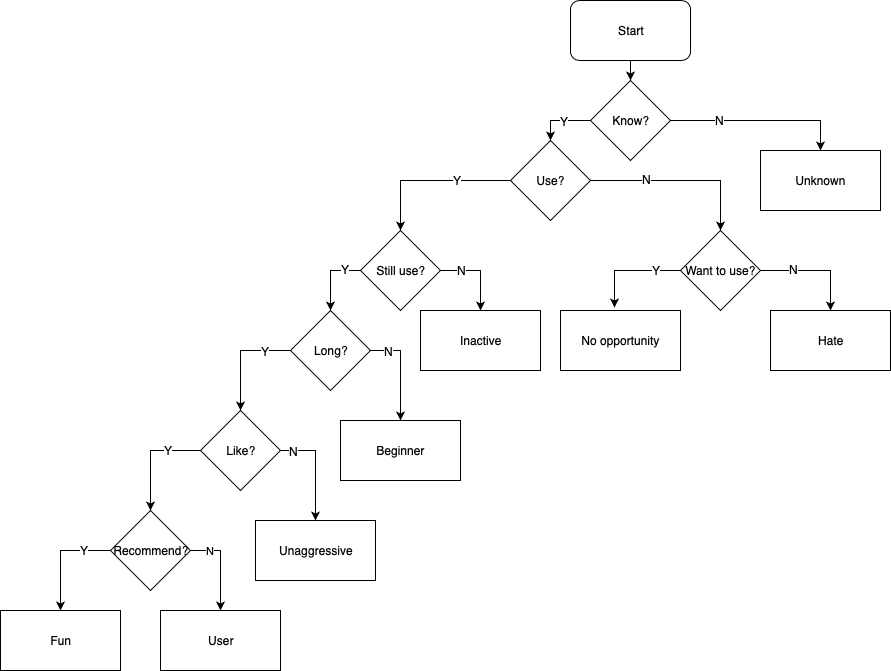

The diagram above was exported from draw.io. Its source (the exported page's mxGraphModel, read from the mxfile embedded in the PNG):
<mxGraphModel dx="850" dy="654" grid="1" gridSize="10" guides="1" tooltips="1" connect="1" arrows="1" fold="1" page="1" pageScale="1" pageWidth="1169" pageHeight="827" background="#ffffff" math="0" shadow="0">
  <root>
    <mxCell id="0" />
    <mxCell id="1" parent="0" />
    <mxCell id="9vJOF-5x5tI5aTCgLR-I-58" style="edgeStyle=orthogonalEdgeStyle;rounded=0;orthogonalLoop=1;jettySize=auto;html=1;exitX=0.5;exitY=1;exitDx=0;exitDy=0;entryX=0.5;entryY=0;entryDx=0;entryDy=0;" edge="1" parent="1" source="9vJOF-5x5tI5aTCgLR-I-55" target="9vJOF-5x5tI5aTCgLR-I-56">
      <mxGeometry relative="1" as="geometry" />
    </mxCell>
    <mxCell id="9vJOF-5x5tI5aTCgLR-I-55" value="Start" style="rounded=1;whiteSpace=wrap;html=1;" vertex="1" parent="1">
      <mxGeometry x="660" y="90" width="120" height="60" as="geometry" />
    </mxCell>
    <mxCell id="9vJOF-5x5tI5aTCgLR-I-60" style="edgeStyle=orthogonalEdgeStyle;rounded=0;orthogonalLoop=1;jettySize=auto;html=1;" edge="1" parent="1" source="9vJOF-5x5tI5aTCgLR-I-56" target="9vJOF-5x5tI5aTCgLR-I-59">
      <mxGeometry relative="1" as="geometry">
        <Array as="points">
          <mxPoint x="910" y="210" />
        </Array>
      </mxGeometry>
    </mxCell>
    <mxCell id="9vJOF-5x5tI5aTCgLR-I-98" value="N" style="text;html=1;resizable=0;points=[];align=center;verticalAlign=middle;labelBackgroundColor=#ffffff;" vertex="1" connectable="0" parent="9vJOF-5x5tI5aTCgLR-I-60">
      <mxGeometry x="-0.4556" relative="1" as="geometry">
        <mxPoint y="-1" as="offset" />
      </mxGeometry>
    </mxCell>
    <mxCell id="9vJOF-5x5tI5aTCgLR-I-62" style="edgeStyle=orthogonalEdgeStyle;rounded=0;orthogonalLoop=1;jettySize=auto;html=1;entryX=0.5;entryY=0;entryDx=0;entryDy=0;" edge="1" parent="1" source="9vJOF-5x5tI5aTCgLR-I-56" target="9vJOF-5x5tI5aTCgLR-I-61">
      <mxGeometry relative="1" as="geometry">
        <Array as="points">
          <mxPoint x="640" y="210" />
        </Array>
      </mxGeometry>
    </mxCell>
    <mxCell id="9vJOF-5x5tI5aTCgLR-I-99" value="Y" style="text;html=1;resizable=0;points=[];align=center;verticalAlign=middle;labelBackgroundColor=#ffffff;" vertex="1" connectable="0" parent="9vJOF-5x5tI5aTCgLR-I-62">
      <mxGeometry x="-0.1" relative="1" as="geometry">
        <mxPoint as="offset" />
      </mxGeometry>
    </mxCell>
    <mxCell id="9vJOF-5x5tI5aTCgLR-I-56" value="Know?" style="rhombus;whiteSpace=wrap;html=1;" vertex="1" parent="1">
      <mxGeometry x="680" y="170" width="80" height="80" as="geometry" />
    </mxCell>
    <mxCell id="9vJOF-5x5tI5aTCgLR-I-59" value="Unknown" style="rounded=0;whiteSpace=wrap;html=1;" vertex="1" parent="1">
      <mxGeometry x="850" y="240" width="120" height="60" as="geometry" />
    </mxCell>
    <mxCell id="9vJOF-5x5tI5aTCgLR-I-67" style="edgeStyle=orthogonalEdgeStyle;rounded=0;orthogonalLoop=1;jettySize=auto;html=1;entryX=0.5;entryY=0;entryDx=0;entryDy=0;" edge="1" parent="1" source="9vJOF-5x5tI5aTCgLR-I-61" target="9vJOF-5x5tI5aTCgLR-I-64">
      <mxGeometry relative="1" as="geometry" />
    </mxCell>
    <mxCell id="9vJOF-5x5tI5aTCgLR-I-100" value="N" style="text;html=1;resizable=0;points=[];align=center;verticalAlign=middle;labelBackgroundColor=#ffffff;" vertex="1" connectable="0" parent="9vJOF-5x5tI5aTCgLR-I-67">
      <mxGeometry x="-0.3778" y="-1" relative="1" as="geometry">
        <mxPoint y="-3" as="offset" />
      </mxGeometry>
    </mxCell>
    <mxCell id="9vJOF-5x5tI5aTCgLR-I-74" style="edgeStyle=orthogonalEdgeStyle;rounded=0;orthogonalLoop=1;jettySize=auto;html=1;entryX=0.5;entryY=0;entryDx=0;entryDy=0;" edge="1" parent="1" source="9vJOF-5x5tI5aTCgLR-I-61" target="9vJOF-5x5tI5aTCgLR-I-73">
      <mxGeometry relative="1" as="geometry" />
    </mxCell>
    <mxCell id="9vJOF-5x5tI5aTCgLR-I-101" value="Y" style="text;html=1;resizable=0;points=[];align=center;verticalAlign=middle;labelBackgroundColor=#ffffff;" vertex="1" connectable="0" parent="9vJOF-5x5tI5aTCgLR-I-74">
      <mxGeometry x="-0.325" y="-1" relative="1" as="geometry">
        <mxPoint as="offset" />
      </mxGeometry>
    </mxCell>
    <mxCell id="9vJOF-5x5tI5aTCgLR-I-61" value="Use?" style="rhombus;whiteSpace=wrap;html=1;" vertex="1" parent="1">
      <mxGeometry x="600" y="230" width="80" height="80" as="geometry" />
    </mxCell>
    <mxCell id="9vJOF-5x5tI5aTCgLR-I-69" style="edgeStyle=orthogonalEdgeStyle;rounded=0;orthogonalLoop=1;jettySize=auto;html=1;entryX=0.5;entryY=0;entryDx=0;entryDy=0;" edge="1" parent="1" source="9vJOF-5x5tI5aTCgLR-I-64" target="9vJOF-5x5tI5aTCgLR-I-68">
      <mxGeometry relative="1" as="geometry">
        <Array as="points">
          <mxPoint x="920" y="360" />
        </Array>
      </mxGeometry>
    </mxCell>
    <mxCell id="9vJOF-5x5tI5aTCgLR-I-94" value="N" style="text;html=1;resizable=0;points=[];align=center;verticalAlign=middle;labelBackgroundColor=#ffffff;" vertex="1" connectable="0" parent="9vJOF-5x5tI5aTCgLR-I-69">
      <mxGeometry x="-0.4" y="2" relative="1" as="geometry">
        <mxPoint as="offset" />
      </mxGeometry>
    </mxCell>
    <mxCell id="9vJOF-5x5tI5aTCgLR-I-71" style="edgeStyle=orthogonalEdgeStyle;rounded=0;orthogonalLoop=1;jettySize=auto;html=1;entryX=0.45;entryY=-0.05;entryDx=0;entryDy=0;entryPerimeter=0;" edge="1" parent="1" source="9vJOF-5x5tI5aTCgLR-I-64" target="9vJOF-5x5tI5aTCgLR-I-70">
      <mxGeometry relative="1" as="geometry">
        <Array as="points">
          <mxPoint x="704" y="360" />
        </Array>
      </mxGeometry>
    </mxCell>
    <mxCell id="9vJOF-5x5tI5aTCgLR-I-93" value="Y" style="text;html=1;resizable=0;points=[];align=center;verticalAlign=middle;labelBackgroundColor=#ffffff;" vertex="1" connectable="0" parent="9vJOF-5x5tI5aTCgLR-I-71">
      <mxGeometry x="-0.5146" y="-1" relative="1" as="geometry">
        <mxPoint as="offset" />
      </mxGeometry>
    </mxCell>
    <mxCell id="9vJOF-5x5tI5aTCgLR-I-64" value="Want to use?" style="rhombus;whiteSpace=wrap;html=1;" vertex="1" parent="1">
      <mxGeometry x="770" y="320" width="80" height="80" as="geometry" />
    </mxCell>
    <mxCell id="9vJOF-5x5tI5aTCgLR-I-68" value="Hate" style="rounded=0;whiteSpace=wrap;html=1;" vertex="1" parent="1">
      <mxGeometry x="860" y="400" width="120" height="60" as="geometry" />
    </mxCell>
    <mxCell id="9vJOF-5x5tI5aTCgLR-I-70" value="&lt;p&gt;&lt;span&gt;No opportunity&lt;/span&gt;&lt;/p&gt;" style="rounded=0;whiteSpace=wrap;html=1;" vertex="1" parent="1">
      <mxGeometry x="650" y="400" width="120" height="60" as="geometry" />
    </mxCell>
    <mxCell id="9vJOF-5x5tI5aTCgLR-I-78" style="edgeStyle=orthogonalEdgeStyle;rounded=0;orthogonalLoop=1;jettySize=auto;html=1;entryX=0.5;entryY=0;entryDx=0;entryDy=0;" edge="1" parent="1" source="9vJOF-5x5tI5aTCgLR-I-73" target="9vJOF-5x5tI5aTCgLR-I-75">
      <mxGeometry relative="1" as="geometry">
        <Array as="points">
          <mxPoint x="570" y="360" />
        </Array>
      </mxGeometry>
    </mxCell>
    <mxCell id="9vJOF-5x5tI5aTCgLR-I-102" value="N" style="text;html=1;resizable=0;points=[];align=center;verticalAlign=middle;labelBackgroundColor=#ffffff;" vertex="1" connectable="0" parent="9vJOF-5x5tI5aTCgLR-I-78">
      <mxGeometry x="-0.225" relative="1" as="geometry">
        <mxPoint x="-10" y="-1" as="offset" />
      </mxGeometry>
    </mxCell>
    <mxCell id="9vJOF-5x5tI5aTCgLR-I-80" style="edgeStyle=orthogonalEdgeStyle;rounded=0;orthogonalLoop=1;jettySize=auto;html=1;" edge="1" parent="1" source="9vJOF-5x5tI5aTCgLR-I-73" target="9vJOF-5x5tI5aTCgLR-I-79">
      <mxGeometry relative="1" as="geometry">
        <Array as="points">
          <mxPoint x="420" y="360" />
        </Array>
      </mxGeometry>
    </mxCell>
    <mxCell id="9vJOF-5x5tI5aTCgLR-I-103" value="Y" style="text;html=1;resizable=0;points=[];align=center;verticalAlign=middle;labelBackgroundColor=#ffffff;" vertex="1" connectable="0" parent="9vJOF-5x5tI5aTCgLR-I-80">
      <mxGeometry x="-0.5429" y="3" relative="1" as="geometry">
        <mxPoint y="-5" as="offset" />
      </mxGeometry>
    </mxCell>
    <mxCell id="9vJOF-5x5tI5aTCgLR-I-73" value="Still use?" style="rhombus;whiteSpace=wrap;html=1;" vertex="1" parent="1">
      <mxGeometry x="450" y="320" width="80" height="80" as="geometry" />
    </mxCell>
    <mxCell id="9vJOF-5x5tI5aTCgLR-I-75" value="Inactive" style="rounded=0;whiteSpace=wrap;html=1;" vertex="1" parent="1">
      <mxGeometry x="510" y="400" width="120" height="60" as="geometry" />
    </mxCell>
    <mxCell id="9vJOF-5x5tI5aTCgLR-I-82" style="edgeStyle=orthogonalEdgeStyle;rounded=0;orthogonalLoop=1;jettySize=auto;html=1;entryX=0.5;entryY=0;entryDx=0;entryDy=0;" edge="1" parent="1" source="9vJOF-5x5tI5aTCgLR-I-79" target="9vJOF-5x5tI5aTCgLR-I-81">
      <mxGeometry relative="1" as="geometry">
        <Array as="points">
          <mxPoint x="490" y="440" />
        </Array>
      </mxGeometry>
    </mxCell>
    <mxCell id="9vJOF-5x5tI5aTCgLR-I-104" value="N" style="text;html=1;resizable=0;points=[];align=center;verticalAlign=middle;labelBackgroundColor=#ffffff;" vertex="1" connectable="0" parent="9vJOF-5x5tI5aTCgLR-I-82">
      <mxGeometry x="-0.64" y="-1" relative="1" as="geometry">
        <mxPoint y="-1" as="offset" />
      </mxGeometry>
    </mxCell>
    <mxCell id="9vJOF-5x5tI5aTCgLR-I-84" style="edgeStyle=orthogonalEdgeStyle;rounded=0;orthogonalLoop=1;jettySize=auto;html=1;entryX=0.5;entryY=0;entryDx=0;entryDy=0;" edge="1" parent="1" source="9vJOF-5x5tI5aTCgLR-I-79" target="9vJOF-5x5tI5aTCgLR-I-83">
      <mxGeometry relative="1" as="geometry" />
    </mxCell>
    <mxCell id="9vJOF-5x5tI5aTCgLR-I-105" value="Y" style="text;html=1;resizable=0;points=[];align=center;verticalAlign=middle;labelBackgroundColor=#ffffff;" vertex="1" connectable="0" parent="9vJOF-5x5tI5aTCgLR-I-84">
      <mxGeometry x="-0.5273" y="3" relative="1" as="geometry">
        <mxPoint y="-3" as="offset" />
      </mxGeometry>
    </mxCell>
    <mxCell id="9vJOF-5x5tI5aTCgLR-I-79" value="Long?" style="rhombus;whiteSpace=wrap;html=1;" vertex="1" parent="1">
      <mxGeometry x="380" y="400" width="80" height="80" as="geometry" />
    </mxCell>
    <mxCell id="9vJOF-5x5tI5aTCgLR-I-81" value="Beginner" style="rounded=0;whiteSpace=wrap;html=1;" vertex="1" parent="1">
      <mxGeometry x="430" y="510" width="120" height="60" as="geometry" />
    </mxCell>
    <mxCell id="9vJOF-5x5tI5aTCgLR-I-86" style="edgeStyle=orthogonalEdgeStyle;rounded=0;orthogonalLoop=1;jettySize=auto;html=1;entryX=0.5;entryY=0;entryDx=0;entryDy=0;" edge="1" parent="1" source="9vJOF-5x5tI5aTCgLR-I-83" target="9vJOF-5x5tI5aTCgLR-I-85">
      <mxGeometry relative="1" as="geometry">
        <Array as="points">
          <mxPoint x="405" y="540" />
        </Array>
      </mxGeometry>
    </mxCell>
    <mxCell id="9vJOF-5x5tI5aTCgLR-I-106" value="N" style="text;html=1;resizable=0;points=[];align=center;verticalAlign=middle;labelBackgroundColor=#ffffff;" vertex="1" connectable="0" parent="9vJOF-5x5tI5aTCgLR-I-86">
      <mxGeometry x="-0.7556" y="-1" relative="1" as="geometry">
        <mxPoint y="-1" as="offset" />
      </mxGeometry>
    </mxCell>
    <mxCell id="9vJOF-5x5tI5aTCgLR-I-88" style="edgeStyle=orthogonalEdgeStyle;rounded=0;orthogonalLoop=1;jettySize=auto;html=1;entryX=0.5;entryY=0;entryDx=0;entryDy=0;" edge="1" parent="1" source="9vJOF-5x5tI5aTCgLR-I-83" target="9vJOF-5x5tI5aTCgLR-I-87">
      <mxGeometry relative="1" as="geometry" />
    </mxCell>
    <mxCell id="9vJOF-5x5tI5aTCgLR-I-108" value="Y" style="text;html=1;resizable=0;points=[];align=center;verticalAlign=middle;labelBackgroundColor=#ffffff;" vertex="1" connectable="0" parent="9vJOF-5x5tI5aTCgLR-I-88">
      <mxGeometry x="-0.4" y="1" relative="1" as="geometry">
        <mxPoint y="-2" as="offset" />
      </mxGeometry>
    </mxCell>
    <mxCell id="9vJOF-5x5tI5aTCgLR-I-83" value="Like?" style="rhombus;whiteSpace=wrap;html=1;" vertex="1" parent="1">
      <mxGeometry x="290" y="500" width="80" height="80" as="geometry" />
    </mxCell>
    <mxCell id="9vJOF-5x5tI5aTCgLR-I-85" value="Unaggressive" style="rounded=0;whiteSpace=wrap;html=1;" vertex="1" parent="1">
      <mxGeometry x="345" y="610" width="120" height="60" as="geometry" />
    </mxCell>
    <mxCell id="9vJOF-5x5tI5aTCgLR-I-90" value="N" style="edgeStyle=orthogonalEdgeStyle;rounded=0;orthogonalLoop=1;jettySize=auto;html=1;exitX=1;exitY=0.5;exitDx=0;exitDy=0;entryX=0.5;entryY=0;entryDx=0;entryDy=0;" edge="1" parent="1" source="9vJOF-5x5tI5aTCgLR-I-87" target="9vJOF-5x5tI5aTCgLR-I-89">
      <mxGeometry x="-0.5556" relative="1" as="geometry">
        <Array as="points">
          <mxPoint x="310" y="640" />
        </Array>
        <mxPoint as="offset" />
      </mxGeometry>
    </mxCell>
    <mxCell id="9vJOF-5x5tI5aTCgLR-I-92" style="edgeStyle=orthogonalEdgeStyle;rounded=0;orthogonalLoop=1;jettySize=auto;html=1;entryX=0.5;entryY=0;entryDx=0;entryDy=0;" edge="1" parent="1" source="9vJOF-5x5tI5aTCgLR-I-87" target="9vJOF-5x5tI5aTCgLR-I-91">
      <mxGeometry relative="1" as="geometry">
        <Array as="points">
          <mxPoint x="150" y="640" />
        </Array>
      </mxGeometry>
    </mxCell>
    <mxCell id="9vJOF-5x5tI5aTCgLR-I-109" value="Y" style="text;html=1;resizable=0;points=[];align=center;verticalAlign=middle;labelBackgroundColor=#ffffff;" vertex="1" connectable="0" parent="9vJOF-5x5tI5aTCgLR-I-92">
      <mxGeometry x="-0.5091" y="2" relative="1" as="geometry">
        <mxPoint y="-3" as="offset" />
      </mxGeometry>
    </mxCell>
    <mxCell id="9vJOF-5x5tI5aTCgLR-I-87" value="Recommend?" style="rhombus;whiteSpace=wrap;html=1;" vertex="1" parent="1">
      <mxGeometry x="200" y="600" width="80" height="80" as="geometry" />
    </mxCell>
    <mxCell id="9vJOF-5x5tI5aTCgLR-I-89" value="User" style="rounded=0;whiteSpace=wrap;html=1;" vertex="1" parent="1">
      <mxGeometry x="250" y="700" width="120" height="60" as="geometry" />
    </mxCell>
    <mxCell id="9vJOF-5x5tI5aTCgLR-I-91" value="Fun" style="rounded=0;whiteSpace=wrap;html=1;" vertex="1" parent="1">
      <mxGeometry x="90" y="700" width="120" height="60" as="geometry" />
    </mxCell>
  </root>
</mxGraphModel>